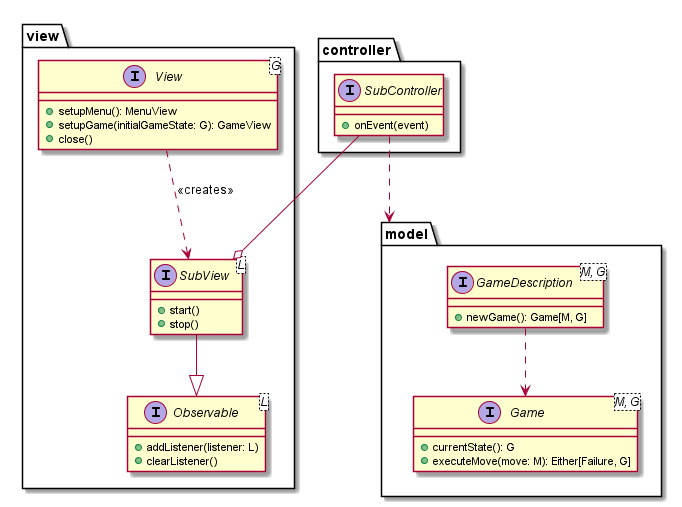

The diagram above was rendered by PlantUML. Its source (embedded in the PNG):
@startuml main_class_diagram

package view {
    interface View<G> {
        +setupMenu(): MenuView
        +setupGame(initialGameState: G): GameView
        +close()
    }

    interface SubView<L> {
        +start()
        +stop()
    }

    interface Observable<L> {
        +addListener(listener: L)
        +clearListener()
    }

    View ..> SubView : <<creates>>

    SubView --|> Observable
}

package controller {
    interface SubController {
        +onEvent(event)
    }

    SubController ..> model
    SubController --o SubView
}

package model {
    interface GameDescription<M, G> {
        +newGame(): Game[M, G]
    }

    interface Game<M, G> {
        +currentState(): G
        +executeMove(move: M): Either[Failure, G]
    }

    GameDescription ..> Game
}

@enduml